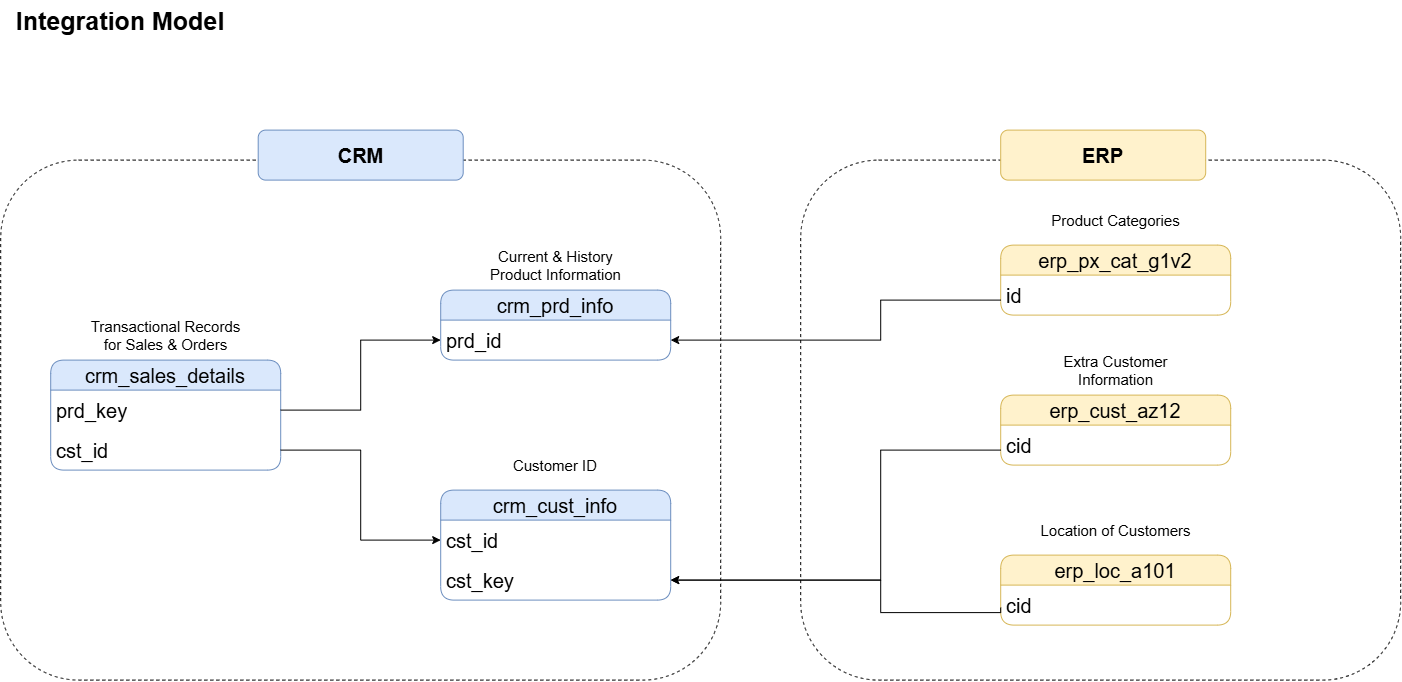

The diagram above was exported from draw.io. Its source (the exported page's mxGraphModel, read from the mxfile embedded in the PNG):
<mxGraphModel dx="2343" dy="2343" grid="1" gridSize="10" guides="1" tooltips="1" connect="1" arrows="1" fold="1" page="1" pageScale="1" pageWidth="850" pageHeight="1100" math="0" shadow="0">
  <root>
    <mxCell id="0" />
    <mxCell id="1" parent="0" />
    <mxCell id="NCn6XVoF6WyN5dLjeC66-1" parent="1" style="text;html=1;whiteSpace=wrap;strokeColor=none;fillColor=none;align=center;verticalAlign=middle;rounded=0;" value="&lt;b&gt;&lt;font style=&quot;font-size: 25px;&quot;&gt;Integration Model&lt;/font&gt;&lt;/b&gt;" vertex="1">
      <mxGeometry height="40" width="240" x="80" y="-40" as="geometry" />
    </mxCell>
    <mxCell id="NCn6XVoF6WyN5dLjeC66-2" parent="1" style="swimlane;fontStyle=0;childLayout=stackLayout;horizontal=1;startSize=30;horizontalStack=0;resizeParent=1;resizeParentMax=0;resizeLast=0;collapsible=1;marginBottom=0;whiteSpace=wrap;html=1;rounded=1;fillColor=#dae8fc;strokeColor=#6c8ebf;fontSize=20;" value="crm_cust_info" vertex="1">
      <mxGeometry height="110" width="230" x="520" y="450" as="geometry" />
    </mxCell>
    <mxCell id="NCn6XVoF6WyN5dLjeC66-3" parent="NCn6XVoF6WyN5dLjeC66-2" style="text;strokeColor=none;fillColor=none;align=left;verticalAlign=middle;spacingLeft=4;spacingRight=4;overflow=hidden;points=[[0,0.5],[1,0.5]];portConstraint=eastwest;rotatable=0;whiteSpace=wrap;html=1;fontSize=20;" value="cst_id" vertex="1">
      <mxGeometry height="40" width="230" y="30" as="geometry" />
    </mxCell>
    <mxCell id="NCn6XVoF6WyN5dLjeC66-21" parent="NCn6XVoF6WyN5dLjeC66-2" style="text;strokeColor=none;fillColor=none;align=left;verticalAlign=middle;spacingLeft=4;spacingRight=4;overflow=hidden;points=[[0,0.5],[1,0.5]];portConstraint=eastwest;rotatable=0;whiteSpace=wrap;html=1;fontSize=20;" value="cst_key" vertex="1">
      <mxGeometry height="40" width="230" y="70" as="geometry" />
    </mxCell>
    <mxCell id="NCn6XVoF6WyN5dLjeC66-7" parent="1" style="text;html=1;whiteSpace=wrap;strokeColor=none;fillColor=none;align=center;verticalAlign=middle;rounded=0;" value="&lt;font style=&quot;font-size: 15px;&quot;&gt;Customer ID&lt;/font&gt;" vertex="1">
      <mxGeometry height="30" width="120" x="575" y="410" as="geometry" />
    </mxCell>
    <mxCell id="NCn6XVoF6WyN5dLjeC66-8" parent="1" style="swimlane;fontStyle=0;childLayout=stackLayout;horizontal=1;startSize=30;horizontalStack=0;resizeParent=1;resizeParentMax=0;resizeLast=0;collapsible=1;marginBottom=0;whiteSpace=wrap;html=1;rounded=1;fillColor=#dae8fc;strokeColor=#6c8ebf;fontSize=20;" value="crm_prd_info" vertex="1">
      <mxGeometry height="70" width="230" x="520" y="250" as="geometry" />
    </mxCell>
    <mxCell id="NCn6XVoF6WyN5dLjeC66-9" parent="NCn6XVoF6WyN5dLjeC66-8" style="text;strokeColor=none;fillColor=none;align=left;verticalAlign=middle;spacingLeft=4;spacingRight=4;overflow=hidden;points=[[0,0.5],[1,0.5]];portConstraint=eastwest;rotatable=0;whiteSpace=wrap;html=1;fontSize=20;" value="prd_id" vertex="1">
      <mxGeometry height="40" width="230" y="30" as="geometry" />
    </mxCell>
    <mxCell id="NCn6XVoF6WyN5dLjeC66-10" parent="1" style="text;html=1;whiteSpace=wrap;strokeColor=none;fillColor=none;align=center;verticalAlign=middle;rounded=0;" value="&lt;font style=&quot;font-size: 15px;&quot;&gt;Current &amp;amp; History Product Information&lt;/font&gt;" vertex="1">
      <mxGeometry height="30" width="165" x="552.5" y="210" as="geometry" />
    </mxCell>
    <mxCell id="NCn6XVoF6WyN5dLjeC66-11" parent="1" style="swimlane;fontStyle=0;childLayout=stackLayout;horizontal=1;startSize=30;horizontalStack=0;resizeParent=1;resizeParentMax=0;resizeLast=0;collapsible=1;marginBottom=0;whiteSpace=wrap;html=1;rounded=1;fillColor=#dae8fc;strokeColor=#6c8ebf;fontSize=20;" value="crm_sales_details" vertex="1">
      <mxGeometry height="110" width="230" x="130" y="320" as="geometry" />
    </mxCell>
    <mxCell id="NCn6XVoF6WyN5dLjeC66-12" parent="NCn6XVoF6WyN5dLjeC66-11" style="text;strokeColor=none;fillColor=none;align=left;verticalAlign=middle;spacingLeft=4;spacingRight=4;overflow=hidden;points=[[0,0.5],[1,0.5]];portConstraint=eastwest;rotatable=0;whiteSpace=wrap;html=1;fontSize=20;" value="prd_key" vertex="1">
      <mxGeometry height="40" width="230" y="30" as="geometry" />
    </mxCell>
    <mxCell id="NCn6XVoF6WyN5dLjeC66-14" parent="NCn6XVoF6WyN5dLjeC66-11" style="text;strokeColor=none;fillColor=none;align=left;verticalAlign=middle;spacingLeft=4;spacingRight=4;overflow=hidden;points=[[0,0.5],[1,0.5]];portConstraint=eastwest;rotatable=0;whiteSpace=wrap;html=1;fontSize=20;" value="cst_id" vertex="1">
      <mxGeometry height="40" width="230" y="70" as="geometry" />
    </mxCell>
    <mxCell id="NCn6XVoF6WyN5dLjeC66-13" parent="1" style="text;html=1;whiteSpace=wrap;strokeColor=none;fillColor=none;align=center;verticalAlign=middle;rounded=0;" value="&lt;font style=&quot;font-size: 15px;&quot;&gt;Transactional Records for Sales &amp;amp; Orders&lt;/font&gt;" vertex="1">
      <mxGeometry height="30" width="165" x="162.5" y="280" as="geometry" />
    </mxCell>
    <mxCell id="NCn6XVoF6WyN5dLjeC66-15" edge="1" parent="1" source="NCn6XVoF6WyN5dLjeC66-12" style="edgeStyle=orthogonalEdgeStyle;rounded=0;orthogonalLoop=1;jettySize=auto;html=1;" target="NCn6XVoF6WyN5dLjeC66-9">
      <mxGeometry relative="1" as="geometry" />
    </mxCell>
    <mxCell id="NCn6XVoF6WyN5dLjeC66-17" edge="1" parent="1" source="NCn6XVoF6WyN5dLjeC66-14" style="edgeStyle=orthogonalEdgeStyle;rounded=0;orthogonalLoop=1;jettySize=auto;html=1;entryX=0;entryY=0.5;entryDx=0;entryDy=0;" target="NCn6XVoF6WyN5dLjeC66-3">
      <mxGeometry relative="1" as="geometry" />
    </mxCell>
    <mxCell id="NCn6XVoF6WyN5dLjeC66-18" parent="1" style="swimlane;fontStyle=0;childLayout=stackLayout;horizontal=1;startSize=30;horizontalStack=0;resizeParent=1;resizeParentMax=0;resizeLast=0;collapsible=1;marginBottom=0;whiteSpace=wrap;html=1;rounded=1;fillColor=#fff2cc;strokeColor=#d6b656;fontSize=20;" value="erp_cust_az12" vertex="1">
      <mxGeometry height="70" width="230" x="1080" y="355" as="geometry" />
    </mxCell>
    <mxCell id="NCn6XVoF6WyN5dLjeC66-19" parent="NCn6XVoF6WyN5dLjeC66-18" style="text;strokeColor=none;fillColor=none;align=left;verticalAlign=middle;spacingLeft=4;spacingRight=4;overflow=hidden;points=[[0,0.5],[1,0.5]];portConstraint=eastwest;rotatable=0;whiteSpace=wrap;html=1;fontSize=20;" value="cid" vertex="1">
      <mxGeometry height="40" width="230" y="30" as="geometry" />
    </mxCell>
    <mxCell id="NCn6XVoF6WyN5dLjeC66-20" parent="1" style="text;html=1;whiteSpace=wrap;strokeColor=none;fillColor=none;align=center;verticalAlign=middle;rounded=0;" value="&lt;font style=&quot;font-size: 15px;&quot;&gt;Extra Customer Information&lt;/font&gt;" vertex="1">
      <mxGeometry height="30" width="165" x="1112.5" y="315" as="geometry" />
    </mxCell>
    <mxCell id="NCn6XVoF6WyN5dLjeC66-23" edge="1" parent="1" source="NCn6XVoF6WyN5dLjeC66-19" style="edgeStyle=orthogonalEdgeStyle;rounded=0;orthogonalLoop=1;jettySize=auto;html=1;entryX=1;entryY=0.5;entryDx=0;entryDy=0;" target="NCn6XVoF6WyN5dLjeC66-21">
      <mxGeometry relative="1" as="geometry">
        <Array as="points">
          <mxPoint x="960" y="410" />
          <mxPoint x="960" y="540" />
        </Array>
      </mxGeometry>
    </mxCell>
    <mxCell id="NCn6XVoF6WyN5dLjeC66-24" parent="1" style="swimlane;fontStyle=0;childLayout=stackLayout;horizontal=1;startSize=30;horizontalStack=0;resizeParent=1;resizeParentMax=0;resizeLast=0;collapsible=1;marginBottom=0;whiteSpace=wrap;html=1;rounded=1;fillColor=#fff2cc;strokeColor=#d6b656;fontSize=20;" value="erp_loc_a101" vertex="1">
      <mxGeometry height="70" width="230" x="1080" y="515" as="geometry" />
    </mxCell>
    <mxCell id="NCn6XVoF6WyN5dLjeC66-25" parent="NCn6XVoF6WyN5dLjeC66-24" style="text;strokeColor=none;fillColor=none;align=left;verticalAlign=middle;spacingLeft=4;spacingRight=4;overflow=hidden;points=[[0,0.5],[1,0.5]];portConstraint=eastwest;rotatable=0;whiteSpace=wrap;html=1;fontSize=20;" value="cid" vertex="1">
      <mxGeometry height="40" width="230" y="30" as="geometry" />
    </mxCell>
    <mxCell id="NCn6XVoF6WyN5dLjeC66-26" parent="1" style="text;html=1;whiteSpace=wrap;strokeColor=none;fillColor=none;align=center;verticalAlign=middle;rounded=0;" value="&lt;font style=&quot;font-size: 15px;&quot;&gt;Location of Customers&lt;/font&gt;" vertex="1">
      <mxGeometry height="30" width="165" x="1112.5" y="475" as="geometry" />
    </mxCell>
    <mxCell id="NCn6XVoF6WyN5dLjeC66-27" edge="1" parent="1" source="NCn6XVoF6WyN5dLjeC66-24" style="edgeStyle=orthogonalEdgeStyle;rounded=0;orthogonalLoop=1;jettySize=auto;html=1;entryX=1;entryY=0.5;entryDx=0;entryDy=0;exitX=0;exitY=0.75;exitDx=0;exitDy=0;" target="NCn6XVoF6WyN5dLjeC66-21">
      <mxGeometry relative="1" as="geometry">
        <Array as="points">
          <mxPoint x="1080" y="572.5" />
          <mxPoint x="960" y="572.5" />
          <mxPoint x="960" y="540" />
        </Array>
      </mxGeometry>
    </mxCell>
    <mxCell id="NCn6XVoF6WyN5dLjeC66-28" parent="1" style="swimlane;fontStyle=0;childLayout=stackLayout;horizontal=1;startSize=30;horizontalStack=0;resizeParent=1;resizeParentMax=0;resizeLast=0;collapsible=1;marginBottom=0;whiteSpace=wrap;html=1;rounded=1;fillColor=#fff2cc;strokeColor=#d6b656;fontSize=20;" value="erp_px_cat_g1v2" vertex="1">
      <mxGeometry height="70" width="230" x="1080" y="205" as="geometry" />
    </mxCell>
    <mxCell id="NCn6XVoF6WyN5dLjeC66-29" parent="NCn6XVoF6WyN5dLjeC66-28" style="text;strokeColor=none;fillColor=none;align=left;verticalAlign=middle;spacingLeft=4;spacingRight=4;overflow=hidden;points=[[0,0.5],[1,0.5]];portConstraint=eastwest;rotatable=0;whiteSpace=wrap;html=1;fontSize=20;" value="id" vertex="1">
      <mxGeometry height="40" width="230" y="30" as="geometry" />
    </mxCell>
    <mxCell id="NCn6XVoF6WyN5dLjeC66-30" parent="1" style="text;html=1;whiteSpace=wrap;strokeColor=none;fillColor=none;align=center;verticalAlign=middle;rounded=0;" value="&lt;font style=&quot;font-size: 15px;&quot;&gt;Product Categories&lt;/font&gt;" vertex="1">
      <mxGeometry height="30" width="165" x="1112.5" y="165" as="geometry" />
    </mxCell>
    <mxCell id="NCn6XVoF6WyN5dLjeC66-31" edge="1" parent="1" source="NCn6XVoF6WyN5dLjeC66-29" style="edgeStyle=orthogonalEdgeStyle;rounded=0;orthogonalLoop=1;jettySize=auto;html=1;" target="NCn6XVoF6WyN5dLjeC66-9">
      <mxGeometry relative="1" as="geometry">
        <Array as="points">
          <mxPoint x="960" y="260" />
          <mxPoint x="960" y="300" />
        </Array>
      </mxGeometry>
    </mxCell>
    <mxCell id="NCn6XVoF6WyN5dLjeC66-32" parent="1" style="rounded=1;whiteSpace=wrap;html=1;fillColor=none;dashed=1;" value="" vertex="1">
      <mxGeometry height="520" width="600" x="880" y="120" as="geometry" />
    </mxCell>
    <mxCell id="NCn6XVoF6WyN5dLjeC66-33" parent="1" style="rounded=1;whiteSpace=wrap;html=1;strokeColor=#d6b656;fillColor=#fff2cc;" value="&lt;b&gt;&lt;font style=&quot;font-size: 20px;&quot;&gt;ERP&lt;/font&gt;&lt;/b&gt;" vertex="1">
      <mxGeometry height="50" width="205" x="1080" y="90" as="geometry" />
    </mxCell>
    <mxCell id="NCn6XVoF6WyN5dLjeC66-34" parent="1" style="rounded=1;whiteSpace=wrap;html=1;fillColor=none;dashed=1;" value="" vertex="1">
      <mxGeometry height="520" width="720" x="80" y="120" as="geometry" />
    </mxCell>
    <mxCell id="NCn6XVoF6WyN5dLjeC66-35" parent="1" style="rounded=1;whiteSpace=wrap;html=1;strokeColor=#6c8ebf;fillColor=#dae8fc;" value="&lt;b&gt;&lt;font style=&quot;font-size: 20px;&quot;&gt;CRM&lt;/font&gt;&lt;/b&gt;" vertex="1">
      <mxGeometry height="50" width="205" x="337.5" y="90" as="geometry" />
    </mxCell>
  </root>
</mxGraphModel>